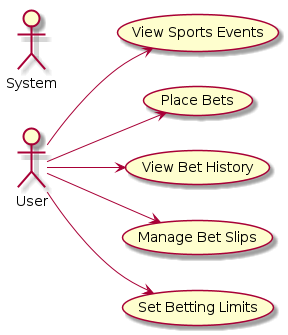

The diagram above was rendered by PlantUML. Its source (embedded in the PNG):
@startuml

actor User
actor System

left to right direction

User --> (View Sports Events)
User --> (Place Bets)
User --> (View Bet History)
User --> (Manage Bet Slips)
User --> (Set Betting Limits)

@enduml